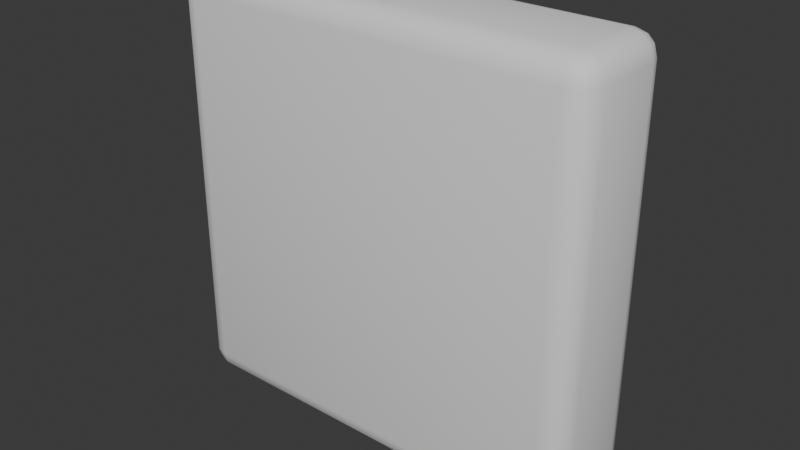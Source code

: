 # Source: cellMesh.blend  (saved by Blender 4.5.91; exported with 4.5.12 LTS)
import bpy
from mathutils import Matrix  # noqa: F401  (used for matrix-valued properties, if any)

bpy.ops.wm.read_factory_settings(use_empty=True)
scene = bpy.context.scene
scene.name = 'Scene'

# ---- collections
col_collection = bpy.data.collections.new('Collection'); scene.collection.children.link(col_collection)

# ---- world
world_world = bpy.data.worlds.new('World'); scene.world = world_world
world_world.use_nodes = True; world_world.node_tree.nodes.clear()
_N = world_world.node_tree.nodes; _L = world_world.node_tree.links
n0 = _N.new('ShaderNodeOutputWorld'); n0.name = 'World Output'; n0.location = (200, 100)
n1 = _N.new('ShaderNodeBackground'); n1.name = 'Background'; n1.location = (-200, 100)
n1.inputs[0].default_value = (0.05088, 0.05088, 0.05088, 1.0)
_L.new(n1.outputs[0], n0.inputs[0])
n0.is_active_output = True
world_world.color = (0.05088, 0.05088, 0.05088)
world_world.sun_shadow_jitter_overblur = 0.0

# ---- meshes
me_cube_002 = bpy.data.meshes.new('Cube.002')
me_cube_002.from_pydata([(-0.4563, -0.1202, -0.4563), (-0.4563, -0.1202, 0.4563), (-0.4563, 0.1202, -0.4563), (-0.4563, 0.1202, 0.4563), (0.4563, -0.1202, -0.4563), (0.4563, -0.1202, 0.4563), (0.4563, 0.1202, -0.4563), (0.4563, 0.1202, 0.4563)], [], [(0, 1, 3, 2), (2, 3, 7, 6), (6, 7, 5, 4), (4, 5, 1, 0), (2, 6, 4, 0), (7, 3, 1, 5)])
me_cube_002.polygons.foreach_set('use_smooth', [True] * 6)
_uv = me_cube_002.uv_layers.new(name='UVMap')
_uv.uv.foreach_set('vector', [0.375, 0.0, 0.625, 0.0, 0.625, 0.25, 0.375, 0.25, 0.375, 0.25, 0.625, 0.25, 0.625, 0.5, 0.375, 0.5, 0.375, 0.5, 0.625, 0.5, 0.625, 0.75, 0.375, 0.75, 0.375, 0.75, 0.625, 0.75, 0.625, 1.0, 0.375, 1.0, 0.125, 0.5, 0.375, 0.5, 0.375, 0.75, 0.125, 0.75, 0.625, 0.5, 0.875, 0.5, 0.875, 0.75, 0.625, 0.75])
me_cube_002.update()

# ---- objects
ob_cube = bpy.data.objects.new('Cube', me_cube_002)

# ---- transforms, parenting, visibility, modifiers, constraints
ob_cube.location = (0.0, 0.0, 0.0)
_m = ob_cube.modifiers.new('Bevel', 'BEVEL')
_m.width = 0.05
_m.width_pct = 0.05
_m.segments = 3

# ---- collection membership
col_collection.objects.link(ob_cube)

# ---- scene / render settings (as saved in the file)
scene.frame_start = 1; scene.frame_end = 250; scene.frame_set(1)
scene.render.engine = 'BLENDER_EEVEE_NEXT'
bpy.context.view_layer.update()

# ---- added for rendering (the .blend has no active camera and no usable light): camera, sun
cam_auto = bpy.data.cameras.new('AutoCamera')
cam_auto.lens = 50.0
cam_auto.sensor_width = 36.0
cam_auto.clip_end = 1000.0
ob_auto_camera = bpy.data.objects.new('AutoCamera', cam_auto)
scene.collection.objects.link(ob_auto_camera)
ob_auto_camera.location = (1.21479, -1.45775, 0.97183)
ob_auto_camera.rotation_euler = (1.09748, -7.21219e-08, 0.694738)
scene.camera = ob_auto_camera
light_auto_sun = bpy.data.lights.new('AutoSun', 'SUN')
light_auto_sun.energy = 3.0
light_auto_sun.angle = 0.0523599
ob_auto_sun = bpy.data.objects.new('AutoSun', light_auto_sun)
scene.collection.objects.link(ob_auto_sun)
ob_auto_sun.rotation_euler = (0.872665, 0.174533, 0.523599)
bpy.context.view_layer.update()
